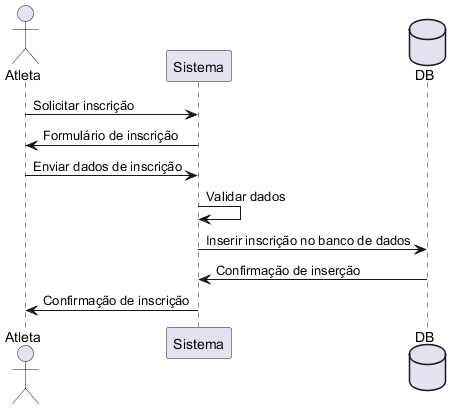

The diagram above was rendered by PlantUML. Its source (embedded in the PNG):
@startuml
actor Atleta
participant Sistema
database DB

Atleta -> Sistema: Solicitar inscrição
Sistema -> Atleta: Formulário de inscrição
Atleta -> Sistema: Enviar dados de inscrição
Sistema -> Sistema: Validar dados
Sistema -> DB: Inserir inscrição no banco de dados
DB -> Sistema: Confirmação de inserção
Sistema -> Atleta: Confirmação de inscrição
@enduml